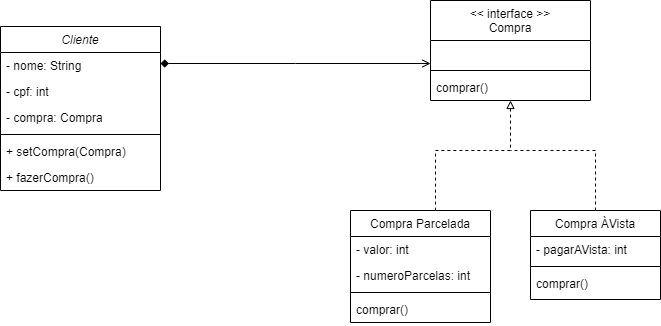

The diagram above was exported from draw.io. Its source (the exported page's mxGraphModel, read from the mxfile embedded in the PNG):
<mxGraphModel dx="954" dy="610" grid="0" gridSize="10" guides="1" tooltips="1" connect="1" arrows="1" fold="1" page="1" pageScale="1" pageWidth="827" pageHeight="1169" math="0" shadow="0">
  <root>
    <mxCell id="WIyWlLk6GJQsqaUBKTNV-0" />
    <mxCell id="WIyWlLk6GJQsqaUBKTNV-1" parent="WIyWlLk6GJQsqaUBKTNV-0" />
    <mxCell id="zkfFHV4jXpPFQw0GAbJ--0" value="Cliente" style="swimlane;fontStyle=2;align=center;verticalAlign=top;childLayout=stackLayout;horizontal=1;startSize=26;horizontalStack=0;resizeParent=1;resizeLast=0;collapsible=1;marginBottom=0;rounded=0;shadow=0;strokeWidth=1;" parent="WIyWlLk6GJQsqaUBKTNV-1" vertex="1">
      <mxGeometry x="90" y="126" width="160" height="164" as="geometry">
        <mxRectangle x="230" y="140" width="160" height="26" as="alternateBounds" />
      </mxGeometry>
    </mxCell>
    <mxCell id="zkfFHV4jXpPFQw0GAbJ--1" value="- nome: String&#10; " style="text;align=left;verticalAlign=top;spacingLeft=4;spacingRight=4;overflow=hidden;rotatable=0;points=[[0,0.5],[1,0.5]];portConstraint=eastwest;" parent="zkfFHV4jXpPFQw0GAbJ--0" vertex="1">
      <mxGeometry y="26" width="160" height="26" as="geometry" />
    </mxCell>
    <mxCell id="plBXZIs3OzVXqiAZ25_T-53" value="- cpf: int&#10; " style="text;align=left;verticalAlign=top;spacingLeft=4;spacingRight=4;overflow=hidden;rotatable=0;points=[[0,0.5],[1,0.5]];portConstraint=eastwest;" parent="zkfFHV4jXpPFQw0GAbJ--0" vertex="1">
      <mxGeometry y="52" width="160" height="26" as="geometry" />
    </mxCell>
    <mxCell id="zkfFHV4jXpPFQw0GAbJ--2" value="- compra: Compra" style="text;align=left;verticalAlign=top;spacingLeft=4;spacingRight=4;overflow=hidden;rotatable=0;points=[[0,0.5],[1,0.5]];portConstraint=eastwest;rounded=0;shadow=0;html=0;" parent="zkfFHV4jXpPFQw0GAbJ--0" vertex="1">
      <mxGeometry y="78" width="160" height="26" as="geometry" />
    </mxCell>
    <mxCell id="zkfFHV4jXpPFQw0GAbJ--4" value="" style="line;html=1;strokeWidth=1;align=left;verticalAlign=middle;spacingTop=-1;spacingLeft=3;spacingRight=3;rotatable=0;labelPosition=right;points=[];portConstraint=eastwest;" parent="zkfFHV4jXpPFQw0GAbJ--0" vertex="1">
      <mxGeometry y="104" width="160" height="8" as="geometry" />
    </mxCell>
    <mxCell id="zkfFHV4jXpPFQw0GAbJ--5" value="+ setCompra(Compra)" style="text;align=left;verticalAlign=top;spacingLeft=4;spacingRight=4;overflow=hidden;rotatable=0;points=[[0,0.5],[1,0.5]];portConstraint=eastwest;" parent="zkfFHV4jXpPFQw0GAbJ--0" vertex="1">
      <mxGeometry y="112" width="160" height="26" as="geometry" />
    </mxCell>
    <mxCell id="plBXZIs3OzVXqiAZ25_T-52" value="+ fazerCompra()" style="text;align=left;verticalAlign=top;spacingLeft=4;spacingRight=4;overflow=hidden;rotatable=0;points=[[0,0.5],[1,0.5]];portConstraint=eastwest;" parent="zkfFHV4jXpPFQw0GAbJ--0" vertex="1">
      <mxGeometry y="138" width="160" height="26" as="geometry" />
    </mxCell>
    <mxCell id="plBXZIs3OzVXqiAZ25_T-56" style="edgeStyle=orthogonalEdgeStyle;rounded=0;orthogonalLoop=1;jettySize=auto;html=1;entryX=0.5;entryY=0;entryDx=0;entryDy=0;endArrow=none;endFill=0;startArrow=block;startFill=0;dashed=1;" parent="WIyWlLk6GJQsqaUBKTNV-1" source="zkfFHV4jXpPFQw0GAbJ--17" target="plBXZIs3OzVXqiAZ25_T-37" edge="1">
      <mxGeometry relative="1" as="geometry">
        <Array as="points">
          <mxPoint x="600" y="250" />
          <mxPoint x="525" y="250" />
        </Array>
      </mxGeometry>
    </mxCell>
    <mxCell id="zkfFHV4jXpPFQw0GAbJ--17" value="&lt;&lt; interface &gt;&gt;&#10;Compra" style="swimlane;fontStyle=0;align=center;verticalAlign=top;childLayout=stackLayout;horizontal=1;startSize=40;horizontalStack=0;resizeParent=1;resizeLast=0;collapsible=1;marginBottom=0;rounded=0;shadow=0;strokeWidth=1;" parent="WIyWlLk6GJQsqaUBKTNV-1" vertex="1">
      <mxGeometry x="520" y="100" width="160" height="100" as="geometry">
        <mxRectangle x="550" y="140" width="160" height="26" as="alternateBounds" />
      </mxGeometry>
    </mxCell>
    <mxCell id="plBXZIs3OzVXqiAZ25_T-44" value="City" style="text;align=left;verticalAlign=top;spacingLeft=4;spacingRight=4;overflow=hidden;rotatable=0;points=[[0,0.5],[1,0.5]];portConstraint=eastwest;rounded=0;shadow=0;html=0;fontColor=none;noLabel=1;" parent="zkfFHV4jXpPFQw0GAbJ--17" vertex="1">
      <mxGeometry y="40" width="160" height="26" as="geometry" />
    </mxCell>
    <mxCell id="zkfFHV4jXpPFQw0GAbJ--23" value="" style="line;html=1;strokeWidth=1;align=left;verticalAlign=middle;spacingTop=-1;spacingLeft=3;spacingRight=3;rotatable=0;labelPosition=right;points=[];portConstraint=eastwest;" parent="zkfFHV4jXpPFQw0GAbJ--17" vertex="1">
      <mxGeometry y="66" width="160" height="8" as="geometry" />
    </mxCell>
    <mxCell id="zkfFHV4jXpPFQw0GAbJ--24" value="comprar()" style="text;align=left;verticalAlign=top;spacingLeft=4;spacingRight=4;overflow=hidden;rotatable=0;points=[[0,0.5],[1,0.5]];portConstraint=eastwest;" parent="zkfFHV4jXpPFQw0GAbJ--17" vertex="1">
      <mxGeometry y="74" width="160" height="26" as="geometry" />
    </mxCell>
    <mxCell id="zkfFHV4jXpPFQw0GAbJ--26" value="" style="endArrow=open;shadow=0;strokeWidth=1;rounded=0;endFill=1;edgeStyle=elbowEdgeStyle;elbow=vertical;startArrow=diamond;startFill=1;" parent="WIyWlLk6GJQsqaUBKTNV-1" source="zkfFHV4jXpPFQw0GAbJ--0" target="zkfFHV4jXpPFQw0GAbJ--17" edge="1">
      <mxGeometry x="0.5" y="41" relative="1" as="geometry">
        <mxPoint x="380" y="192" as="sourcePoint" />
        <mxPoint x="540" y="192" as="targetPoint" />
        <mxPoint x="-40" y="32" as="offset" />
      </mxGeometry>
    </mxCell>
    <mxCell id="plBXZIs3OzVXqiAZ25_T-60" style="edgeStyle=orthogonalEdgeStyle;rounded=0;orthogonalLoop=1;jettySize=auto;html=1;exitX=0.5;exitY=0;exitDx=0;exitDy=0;endArrow=none;endFill=0;dashed=1;" parent="WIyWlLk6GJQsqaUBKTNV-1" source="plBXZIs3OzVXqiAZ25_T-33" edge="1">
      <mxGeometry relative="1" as="geometry">
        <mxPoint x="600" y="250" as="targetPoint" />
        <mxPoint x="700" y="300" as="sourcePoint" />
        <Array as="points">
          <mxPoint x="675" y="250" />
          <mxPoint x="600" y="250" />
        </Array>
      </mxGeometry>
    </mxCell>
    <mxCell id="plBXZIs3OzVXqiAZ25_T-33" value="Compra ÀVista" style="swimlane;fontStyle=0;align=center;verticalAlign=top;childLayout=stackLayout;horizontal=1;startSize=26;horizontalStack=0;resizeParent=1;resizeLast=0;collapsible=1;marginBottom=0;rounded=0;shadow=0;strokeWidth=1;" parent="WIyWlLk6GJQsqaUBKTNV-1" vertex="1">
      <mxGeometry x="620" y="310" width="130" height="89" as="geometry">
        <mxRectangle x="550" y="140" width="160" height="26" as="alternateBounds" />
      </mxGeometry>
    </mxCell>
    <mxCell id="I212W9cfmpOIOrrGAJ3u-0" value="- pagarAVista: int" style="text;align=left;verticalAlign=top;spacingLeft=4;spacingRight=4;overflow=hidden;rotatable=0;points=[[0,0.5],[1,0.5]];portConstraint=eastwest;fontColor=default;" vertex="1" parent="plBXZIs3OzVXqiAZ25_T-33">
      <mxGeometry y="26" width="130" height="26" as="geometry" />
    </mxCell>
    <mxCell id="plBXZIs3OzVXqiAZ25_T-35" value="" style="line;html=1;strokeWidth=1;align=left;verticalAlign=middle;spacingTop=6;spacingLeft=3;spacingRight=3;rotatable=0;labelPosition=right;points=[];portConstraint=eastwest;" parent="plBXZIs3OzVXqiAZ25_T-33" vertex="1">
      <mxGeometry y="52" width="130" height="8" as="geometry" />
    </mxCell>
    <mxCell id="plBXZIs3OzVXqiAZ25_T-36" value="comprar()" style="text;align=left;verticalAlign=top;spacingLeft=4;spacingRight=4;overflow=hidden;rotatable=0;points=[[0,0.5],[1,0.5]];portConstraint=eastwest;" parent="plBXZIs3OzVXqiAZ25_T-33" vertex="1">
      <mxGeometry y="60" width="130" height="26" as="geometry" />
    </mxCell>
    <mxCell id="plBXZIs3OzVXqiAZ25_T-37" value="Compra Parcelada" style="swimlane;fontStyle=0;align=center;verticalAlign=top;childLayout=stackLayout;horizontal=1;startSize=26;horizontalStack=0;resizeParent=1;resizeLast=0;collapsible=1;marginBottom=0;rounded=0;shadow=0;strokeWidth=1;" parent="WIyWlLk6GJQsqaUBKTNV-1" vertex="1">
      <mxGeometry x="440" y="310" width="140" height="112" as="geometry">
        <mxRectangle x="550" y="140" width="160" height="26" as="alternateBounds" />
      </mxGeometry>
    </mxCell>
    <mxCell id="plBXZIs3OzVXqiAZ25_T-49" value="- valor: int" style="text;align=left;verticalAlign=top;spacingLeft=4;spacingRight=4;overflow=hidden;rotatable=0;points=[[0,0.5],[1,0.5]];portConstraint=eastwest;fontColor=default;" parent="plBXZIs3OzVXqiAZ25_T-37" vertex="1">
      <mxGeometry y="26" width="140" height="26" as="geometry" />
    </mxCell>
    <mxCell id="I212W9cfmpOIOrrGAJ3u-1" value="- numeroParcelas: int" style="text;align=left;verticalAlign=top;spacingLeft=4;spacingRight=4;overflow=hidden;rotatable=0;points=[[0,0.5],[1,0.5]];portConstraint=eastwest;fontColor=default;" vertex="1" parent="plBXZIs3OzVXqiAZ25_T-37">
      <mxGeometry y="52" width="140" height="26" as="geometry" />
    </mxCell>
    <mxCell id="plBXZIs3OzVXqiAZ25_T-39" value="" style="line;html=1;strokeWidth=1;align=left;verticalAlign=middle;spacingTop=-1;spacingLeft=3;spacingRight=3;rotatable=0;labelPosition=right;points=[];portConstraint=eastwest;perimeterSpacing=0;fontSize=27;" parent="plBXZIs3OzVXqiAZ25_T-37" vertex="1">
      <mxGeometry y="78" width="140" height="8" as="geometry" />
    </mxCell>
    <mxCell id="plBXZIs3OzVXqiAZ25_T-45" value="comprar()" style="text;align=left;verticalAlign=top;spacingLeft=4;spacingRight=4;overflow=hidden;rotatable=0;points=[[0,0.5],[1,0.5]];portConstraint=eastwest;" parent="plBXZIs3OzVXqiAZ25_T-37" vertex="1">
      <mxGeometry y="86" width="140" height="26" as="geometry" />
    </mxCell>
  </root>
</mxGraphModel>